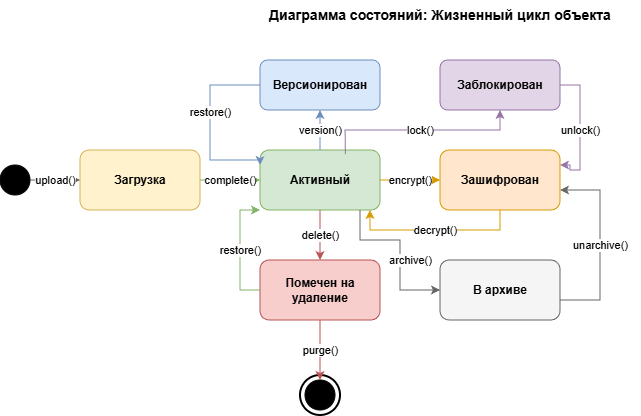

The diagram above was exported from draw.io. Its source (the exported page's mxGraphModel, read from the mxfile embedded in the PNG):
<mxGraphModel dx="1505" dy="564" grid="1" gridSize="10" guides="1" tooltips="1" connect="1" arrows="1" fold="1" page="1" pageScale="1" pageWidth="1000" pageHeight="700" math="0" shadow="0">
  <root>
    <mxCell id="0" />
    <mxCell id="1" parent="0" />
    <mxCell id="title" parent="1" style="text;html=1;strokeColor=none;fillColor=none;align=center;verticalAlign=middle;whiteSpace=wrap;rounded=0;fontSize=14;fontStyle=1;" value="Диаграмма состояний: Жизненный цикл объекта" vertex="1">
      <mxGeometry height="30" width="400" x="300" y="20" as="geometry" />
    </mxCell>
    <mxCell id="initial" parent="1" style="ellipse;whiteSpace=wrap;html=1;aspect=fixed;fillColor=#000000;" value="" vertex="1">
      <mxGeometry height="30" width="30" x="60" y="185" as="geometry" />
    </mxCell>
    <mxCell id="state_uploading" parent="1" style="rounded=1;whiteSpace=wrap;html=1;fillColor=#fff2cc;strokeColor=#d6b656;fontStyle=1;" value="Загрузка" vertex="1">
      <mxGeometry height="60" width="120" x="140" y="170" as="geometry" />
    </mxCell>
    <mxCell id="state_active" parent="1" style="rounded=1;whiteSpace=wrap;html=1;fillColor=#d5e8d4;strokeColor=#82b366;fontStyle=1;" value="Активный" vertex="1">
      <mxGeometry height="60" width="120" x="320" y="170" as="geometry" />
    </mxCell>
    <mxCell id="state_versioned" parent="1" style="rounded=1;whiteSpace=wrap;html=1;fillColor=#dae8fc;strokeColor=#6c8ebf;fontStyle=1;" value="Версионирован" vertex="1">
      <mxGeometry height="50" width="120" x="320" y="80" as="geometry" />
    </mxCell>
    <mxCell id="state_locked" parent="1" style="rounded=1;whiteSpace=wrap;html=1;fillColor=#e1d5e7;strokeColor=#9673a6;fontStyle=1;" value="Заблокирован" vertex="1">
      <mxGeometry height="50" width="120" x="500" y="80" as="geometry" />
    </mxCell>
    <mxCell id="state_encrypted" parent="1" style="rounded=1;whiteSpace=wrap;html=1;fillColor=#ffe6cc;strokeColor=#d79b00;fontStyle=1;" value="Зашифрован" vertex="1">
      <mxGeometry height="60" width="120" x="500" y="170" as="geometry" />
    </mxCell>
    <mxCell id="state_marked" parent="1" style="rounded=1;whiteSpace=wrap;html=1;fillColor=#f8cecc;strokeColor=#b85450;fontStyle=1;" value="Помечен на удаление" vertex="1">
      <mxGeometry height="60" width="120" x="320" y="280" as="geometry" />
    </mxCell>
    <mxCell id="state_archived" parent="1" style="rounded=1;whiteSpace=wrap;html=1;fillColor=#f5f5f5;strokeColor=#666666;fontStyle=1;" value="В архиве" vertex="1">
      <mxGeometry height="60" width="120" x="500" y="280" as="geometry" />
    </mxCell>
    <mxCell id="final" parent="1" style="ellipse;whiteSpace=wrap;html=1;aspect=fixed;fillColor=#000000;" value="" vertex="1">
      <mxGeometry height="30" width="30" x="365" y="400" as="geometry" />
    </mxCell>
    <mxCell id="finalOuter" parent="1" style="ellipse;whiteSpace=wrap;html=1;aspect=fixed;fillColor=none;strokeColor=#000000;strokeWidth=2;" value="" vertex="1">
      <mxGeometry height="40" width="40" x="360" y="395" as="geometry" />
    </mxCell>
    <mxCell id="trans1" edge="1" parent="1" source="initial" style="edgeStyle=orthogonalEdgeStyle;rounded=0;orthogonalLoop=1;jettySize=auto;html=1;strokeColor=#666666;" target="state_uploading" value="upload()">
      <mxGeometry relative="1" as="geometry" />
    </mxCell>
    <mxCell id="trans2" edge="1" parent="1" source="state_uploading" style="edgeStyle=orthogonalEdgeStyle;rounded=0;orthogonalLoop=1;jettySize=auto;html=1;strokeColor=#82b366;" target="state_active" value="complete()">
      <mxGeometry relative="1" as="geometry" />
    </mxCell>
    <mxCell id="trans3" edge="1" parent="1" source="state_active" style="edgeStyle=orthogonalEdgeStyle;rounded=0;orthogonalLoop=1;jettySize=auto;html=1;strokeColor=#6c8ebf;" target="state_versioned" value="version()">
      <mxGeometry relative="1" as="geometry" />
    </mxCell>
    <mxCell id="trans4" edge="1" parent="1" source="state_versioned" style="edgeStyle=orthogonalEdgeStyle;rounded=0;orthogonalLoop=1;jettySize=auto;html=1;strokeColor=#6c8ebf;exitX=0;exitY=0.5;exitDx=0;exitDy=0;entryX=0;entryY=0.25;entryDx=0;entryDy=0;" target="state_active" value="restore()">
      <mxGeometry relative="1" x="-0.1431" as="geometry">
        <mxPoint as="offset" />
        <Array as="points">
          <mxPoint x="270" y="105" />
          <mxPoint x="270" y="180" />
          <mxPoint x="320" y="180" />
        </Array>
      </mxGeometry>
    </mxCell>
    <mxCell id="trans5" edge="1" parent="1" source="state_active" style="edgeStyle=orthogonalEdgeStyle;rounded=0;orthogonalLoop=1;jettySize=auto;html=1;strokeColor=#d79b00;" target="state_encrypted" value="encrypt()">
      <mxGeometry relative="1" as="geometry" />
    </mxCell>
    <mxCell id="trans6" edge="1" parent="1" source="state_encrypted" style="edgeStyle=orthogonalEdgeStyle;rounded=0;orthogonalLoop=1;jettySize=auto;html=1;strokeColor=#d79b00;exitX=0.5;exitY=1;exitDx=0;exitDy=0;" target="state_active" value="decrypt()">
      <mxGeometry relative="1" as="geometry">
        <Array as="points">
          <mxPoint x="560" y="250" />
          <mxPoint x="430" y="250" />
        </Array>
      </mxGeometry>
    </mxCell>
    <mxCell id="trans7" edge="1" parent="1" source="state_active" style="edgeStyle=orthogonalEdgeStyle;rounded=0;orthogonalLoop=1;jettySize=auto;html=1;strokeColor=#9673a6;exitX=0.711;exitY=0.068;exitDx=0;exitDy=0;exitPerimeter=0;" target="state_locked" value="lock()">
      <mxGeometry relative="1" as="geometry">
        <Array as="points">
          <mxPoint x="405" y="160" />
          <mxPoint x="405" y="160" />
          <mxPoint x="405" y="150" />
          <mxPoint x="560" y="150" />
        </Array>
      </mxGeometry>
    </mxCell>
    <mxCell id="trans8" edge="1" parent="1" source="state_locked" style="edgeStyle=orthogonalEdgeStyle;rounded=0;orthogonalLoop=1;jettySize=auto;html=1;strokeColor=#9673a6;exitX=1;exitY=0.5;exitDx=0;exitDy=0;entryX=1;entryY=0.25;entryDx=0;entryDy=0;" target="state_encrypted" value="unlock()">
      <mxGeometry relative="1" as="geometry">
        <Array as="points">
          <mxPoint x="640" y="105" />
          <mxPoint x="640" y="190" />
          <mxPoint x="630" y="190" />
          <mxPoint x="630" y="185" />
        </Array>
      </mxGeometry>
    </mxCell>
    <mxCell id="trans9" edge="1" parent="1" source="state_active" style="edgeStyle=orthogonalEdgeStyle;rounded=0;orthogonalLoop=1;jettySize=auto;html=1;strokeColor=#b85450;" target="state_marked" value="delete()">
      <mxGeometry relative="1" as="geometry" />
    </mxCell>
    <mxCell id="trans10" edge="1" parent="1" source="state_marked" style="edgeStyle=orthogonalEdgeStyle;rounded=0;orthogonalLoop=1;jettySize=auto;html=1;strokeColor=#82b366;exitX=0;exitY=0.5;exitDx=0;exitDy=0;entryX=0;entryY=1;entryDx=0;entryDy=0;" target="state_active" value="restore()">
      <mxGeometry relative="1" as="geometry">
        <Array as="points">
          <mxPoint x="300" y="310" />
          <mxPoint x="300" y="230" />
        </Array>
      </mxGeometry>
    </mxCell>
    <mxCell id="trans11" edge="1" parent="1" source="state_marked" style="edgeStyle=orthogonalEdgeStyle;rounded=0;orthogonalLoop=1;jettySize=auto;html=1;strokeColor=#b85450;" target="final" value="purge()">
      <mxGeometry relative="1" as="geometry" />
    </mxCell>
    <mxCell id="trans12" edge="1" parent="1" source="state_active" style="edgeStyle=orthogonalEdgeStyle;rounded=0;orthogonalLoop=1;jettySize=auto;html=1;strokeColor=#666666;" target="state_archived" value="archive()">
      <mxGeometry relative="1" x="0.1248" y="10" as="geometry">
        <mxPoint as="offset" />
        <Array as="points">
          <mxPoint x="420" y="260" />
          <mxPoint x="460" y="260" />
          <mxPoint x="460" y="310" />
        </Array>
      </mxGeometry>
    </mxCell>
    <mxCell id="trans13" edge="1" parent="1" style="edgeStyle=orthogonalEdgeStyle;rounded=0;orthogonalLoop=1;jettySize=auto;html=1;strokeColor=#666666;exitX=1;exitY=0.5;exitDx=0;exitDy=0;" value="unarchive()">
      <mxGeometry relative="1" as="geometry">
        <Array as="points">
          <mxPoint x="660" y="320" />
          <mxPoint x="660" y="210" />
        </Array>
        <mxPoint x="620" y="320" as="sourcePoint" />
        <mxPoint x="620" y="210" as="targetPoint" />
      </mxGeometry>
    </mxCell>
  </root>
</mxGraphModel>